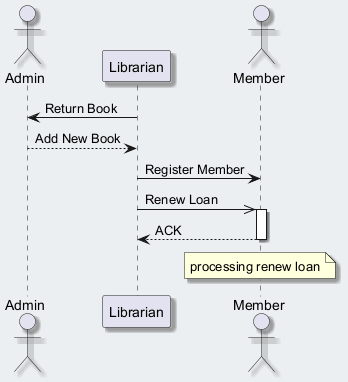

The diagram above was rendered by PlantUML. Its source (embedded in the PNG):
@startuml
skinparam backgroundColor #ECEFF1
skinparam classBackgroundColor #FFFFFF
skinparam classBorderColor #455A64
skinparam shadowing true
actor "Admin" as A
participant "Librarian" as L
actor "Member" as M
L -> A : Return Book
A --> L : Add New Book
L -> M : Register Member
L ->> M : Renew Loan
activate M
M --> L : ACK
deactivate M
note over M : processing renew loan
@enduml